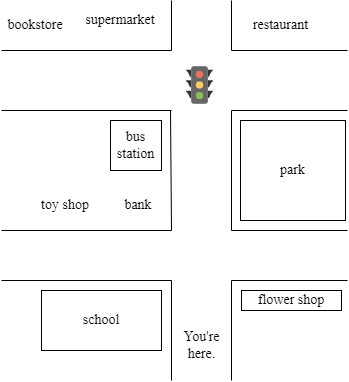

The diagram above was exported from draw.io. Its source (the exported page's mxGraphModel, read from the mxfile embedded in the PNG):
<mxGraphModel dx="911" dy="524" grid="1" gridSize="10" guides="1" tooltips="1" connect="1" arrows="1" fold="1" page="1" pageScale="1" pageWidth="827" pageHeight="1169" math="0" shadow="0">
  <root>
    <mxCell id="0" />
    <mxCell id="1" parent="0" />
    <mxCell id="3" value="" style="endArrow=none;html=1;" edge="1" parent="1">
      <mxGeometry width="50" height="50" relative="1" as="geometry">
        <mxPoint x="241" y="675" as="sourcePoint" />
        <mxPoint x="411" y="675" as="targetPoint" />
      </mxGeometry>
    </mxCell>
    <mxCell id="4" value="" style="endArrow=none;html=1;" edge="1" parent="1">
      <mxGeometry width="50" height="50" relative="1" as="geometry">
        <mxPoint x="411" y="675" as="sourcePoint" />
        <mxPoint x="411" y="775" as="targetPoint" />
      </mxGeometry>
    </mxCell>
    <mxCell id="5" value="You're&lt;br style=&quot;font-size: 14px;&quot;&gt;here." style="text;html=1;align=center;verticalAlign=middle;resizable=0;points=[];autosize=1;fontFamily=Times New Roman;fontSize=14;" vertex="1" parent="1">
      <mxGeometry x="411" y="715" width="60" height="50" as="geometry" />
    </mxCell>
    <mxCell id="6" value="" style="endArrow=none;html=1;" edge="1" parent="1">
      <mxGeometry width="50" height="50" relative="1" as="geometry">
        <mxPoint x="471" y="675" as="sourcePoint" />
        <mxPoint x="471" y="775" as="targetPoint" />
      </mxGeometry>
    </mxCell>
    <mxCell id="7" value="" style="endArrow=none;html=1;" edge="1" parent="1">
      <mxGeometry width="50" height="50" relative="1" as="geometry">
        <mxPoint x="587" y="675" as="sourcePoint" />
        <mxPoint x="471" y="675" as="targetPoint" />
      </mxGeometry>
    </mxCell>
    <mxCell id="8" value="school" style="rounded=0;whiteSpace=wrap;html=1;fontFamily=Times New Roman;fontSize=14;" vertex="1" parent="1">
      <mxGeometry x="281" y="685" width="120" height="60" as="geometry" />
    </mxCell>
    <mxCell id="9" value="flower shop" style="rounded=0;whiteSpace=wrap;html=1;fontFamily=Times New Roman;fontSize=14;" vertex="1" parent="1">
      <mxGeometry x="481" y="685" width="100" height="20" as="geometry" />
    </mxCell>
    <mxCell id="11" value="" style="endArrow=none;html=1;" edge="1" parent="1">
      <mxGeometry width="50" height="50" relative="1" as="geometry">
        <mxPoint x="241" y="625" as="sourcePoint" />
        <mxPoint x="411" y="625" as="targetPoint" />
      </mxGeometry>
    </mxCell>
    <mxCell id="12" value="" style="endArrow=none;html=1;" edge="1" parent="1">
      <mxGeometry width="50" height="50" relative="1" as="geometry">
        <mxPoint x="587" y="625" as="sourcePoint" />
        <mxPoint x="471" y="625" as="targetPoint" />
      </mxGeometry>
    </mxCell>
    <mxCell id="13" value="" style="endArrow=none;html=1;" edge="1" parent="1">
      <mxGeometry width="50" height="50" relative="1" as="geometry">
        <mxPoint x="410" y="505" as="sourcePoint" />
        <mxPoint x="411" y="624.9999999999999" as="targetPoint" />
      </mxGeometry>
    </mxCell>
    <mxCell id="14" value="" style="endArrow=none;html=1;" edge="1" parent="1">
      <mxGeometry width="50" height="50" relative="1" as="geometry">
        <mxPoint x="471" y="505" as="sourcePoint" />
        <mxPoint x="471" y="624.9999999999999" as="targetPoint" />
      </mxGeometry>
    </mxCell>
    <mxCell id="15" value="" style="endArrow=none;html=1;" edge="1" parent="1">
      <mxGeometry width="50" height="50" relative="1" as="geometry">
        <mxPoint x="587" y="505" as="sourcePoint" />
        <mxPoint x="471" y="505" as="targetPoint" />
      </mxGeometry>
    </mxCell>
    <mxCell id="16" value="" style="endArrow=none;html=1;" edge="1" parent="1">
      <mxGeometry width="50" height="50" relative="1" as="geometry">
        <mxPoint x="240.9999999999999" y="504.9999999999999" as="sourcePoint" />
        <mxPoint x="411" y="504.9999999999999" as="targetPoint" />
      </mxGeometry>
    </mxCell>
    <mxCell id="17" value="" style="shape=image;verticalLabelPosition=bottom;verticalAlign=top;imageAspect=0;image=data:image/svg+xml,(base64 omitted: 1712 chars);fontFamily=Times New Roman;fontSize=14;" vertex="1" parent="1">
      <mxGeometry x="414" y="455" width="51" height="50" as="geometry" />
    </mxCell>
    <mxCell id="19" value="" style="endArrow=none;html=1;fontFamily=Times New Roman;fontSize=14;" edge="1" parent="1">
      <mxGeometry width="50" height="50" relative="1" as="geometry">
        <mxPoint x="411" y="445" as="sourcePoint" />
        <mxPoint x="411" y="395" as="targetPoint" />
      </mxGeometry>
    </mxCell>
    <mxCell id="20" value="" style="endArrow=none;html=1;" edge="1" parent="1">
      <mxGeometry width="50" height="50" relative="1" as="geometry">
        <mxPoint x="240.9999999999999" y="444.9999999999999" as="sourcePoint" />
        <mxPoint x="411" y="444.9999999999999" as="targetPoint" />
      </mxGeometry>
    </mxCell>
    <mxCell id="21" value="" style="endArrow=none;html=1;fontFamily=Times New Roman;fontSize=14;" edge="1" parent="1">
      <mxGeometry width="50" height="50" relative="1" as="geometry">
        <mxPoint x="471" y="445" as="sourcePoint" />
        <mxPoint x="471" y="395" as="targetPoint" />
      </mxGeometry>
    </mxCell>
    <mxCell id="23" value="" style="endArrow=none;html=1;" edge="1" parent="1">
      <mxGeometry width="50" height="50" relative="1" as="geometry">
        <mxPoint x="587" y="445" as="sourcePoint" />
        <mxPoint x="471" y="445" as="targetPoint" />
      </mxGeometry>
    </mxCell>
    <mxCell id="24" value="park" style="whiteSpace=wrap;html=1;fontFamily=Times New Roman;fontSize=14;" vertex="1" parent="1">
      <mxGeometry x="480" y="515" width="105" height="100" as="geometry" />
    </mxCell>
    <mxCell id="25" value="" style="html=1;verticalLabelPosition=bottom;align=center;labelBackgroundColor=#ffffff;verticalAlign=top;strokeWidth=1;strokeColor=#FFFFFF;shadow=0;shape=mxgraph.ios7.icons.location;fontFamily=Times New Roman;fontSize=14;aspect=fixed;" vertex="1" parent="1">
      <mxGeometry x="434" y="695" width="14" height="20" as="geometry" />
    </mxCell>
    <mxCell id="27" value="toy shop" style="whiteSpace=wrap;html=1;strokeColor=#FFFFFF;strokeWidth=1;fontFamily=Times New Roman;fontSize=14;" vertex="1" parent="1">
      <mxGeometry x="260" y="585" width="90" height="30" as="geometry" />
    </mxCell>
    <mxCell id="28" value="bank" style="whiteSpace=wrap;html=1;strokeColor=#FFFFFF;strokeWidth=1;fontFamily=Times New Roman;fontSize=14;" vertex="1" parent="1">
      <mxGeometry x="355" y="585" width="46" height="30" as="geometry" />
    </mxCell>
    <mxCell id="29" value="bus station" style="whiteSpace=wrap;html=1;fontFamily=Times New Roman;fontSize=14;" vertex="1" parent="1">
      <mxGeometry x="350" y="515" width="51" height="50" as="geometry" />
    </mxCell>
    <mxCell id="30" value="bookstore" style="whiteSpace=wrap;html=1;strokeColor=#FFFFFF;strokeWidth=1;fontFamily=Times New Roman;fontSize=14;" vertex="1" parent="1">
      <mxGeometry x="240" y="405" width="70" height="30" as="geometry" />
    </mxCell>
    <mxCell id="31" value="supermarket" style="whiteSpace=wrap;html=1;strokeColor=#FFFFFF;strokeWidth=1;fontFamily=Times New Roman;fontSize=14;" vertex="1" parent="1">
      <mxGeometry x="320" y="395" width="80" height="40" as="geometry" />
    </mxCell>
    <mxCell id="32" value="restaurant" style="whiteSpace=wrap;html=1;strokeColor=#FFFFFF;strokeWidth=1;fontFamily=Times New Roman;fontSize=14;" vertex="1" parent="1">
      <mxGeometry x="481" y="405" width="79" height="30" as="geometry" />
    </mxCell>
  </root>
</mxGraphModel>